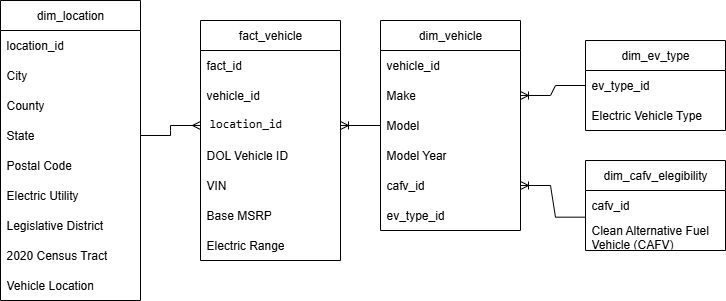

The diagram above was exported from draw.io. Its source (the exported page's mxGraphModel, read from the mxfile embedded in the PNG):
<mxGraphModel dx="786" dy="471" grid="1" gridSize="10" guides="1" tooltips="1" connect="1" arrows="1" fold="1" page="1" pageScale="1" pageWidth="850" pageHeight="1100" math="0" shadow="0">
  <root>
    <mxCell id="0" />
    <mxCell id="1" parent="0" />
    <mxCell id="4B56p6od_15T3Q6sW5bc-1" value="fact_vehicle" style="swimlane;fontStyle=0;childLayout=stackLayout;horizontal=1;startSize=30;horizontalStack=0;resizeParent=1;resizeParentMax=0;resizeLast=0;collapsible=1;marginBottom=0;whiteSpace=wrap;html=1;" vertex="1" parent="1">
      <mxGeometry x="340" y="190" width="140" height="240" as="geometry">
        <mxRectangle x="340" y="190" width="100" height="30" as="alternateBounds" />
      </mxGeometry>
    </mxCell>
    <mxCell id="4B56p6od_15T3Q6sW5bc-2" value="fact_id" style="text;strokeColor=none;fillColor=none;align=left;verticalAlign=middle;spacingLeft=4;spacingRight=4;overflow=hidden;points=[[0,0.5],[1,0.5]];portConstraint=eastwest;rotatable=0;whiteSpace=wrap;html=1;" vertex="1" parent="4B56p6od_15T3Q6sW5bc-1">
      <mxGeometry y="30" width="140" height="30" as="geometry" />
    </mxCell>
    <mxCell id="4B56p6od_15T3Q6sW5bc-3" value="vehicle_id" style="text;strokeColor=none;fillColor=none;align=left;verticalAlign=middle;spacingLeft=4;spacingRight=4;overflow=hidden;points=[[0,0.5],[1,0.5]];portConstraint=eastwest;rotatable=0;whiteSpace=wrap;html=1;" vertex="1" parent="4B56p6od_15T3Q6sW5bc-1">
      <mxGeometry y="60" width="140" height="30" as="geometry" />
    </mxCell>
    <mxCell id="4B56p6od_15T3Q6sW5bc-4" value="&lt;table&gt;&lt;tbody&gt;&lt;tr&gt;&lt;td data-col-size=&quot;sm&quot; data-end=&quot;3311&quot; data-start=&quot;3291&quot;&gt;&lt;font style=&quot;&quot; face=&quot;monospace&quot;&gt;location_id&lt;/font&gt;&lt;br&gt;&lt;table style=&quot;background-color: transparent; color: light-dark(rgb(0, 0, 0), rgb(255, 255, 255));&quot;&gt;&lt;tbody&gt;&lt;tr&gt;&lt;td data-end=&quot;3362&quot; data-start=&quot;3311&quot; data-col-size=&quot;md&quot;&gt;&lt;/td&gt;&lt;/tr&gt;&lt;/tbody&gt;&lt;/table&gt;&lt;/td&gt;&lt;/tr&gt;&lt;/tbody&gt;&lt;/table&gt;" style="text;strokeColor=none;fillColor=none;align=left;verticalAlign=middle;spacingLeft=4;spacingRight=4;overflow=hidden;points=[[0,0.5],[1,0.5]];portConstraint=eastwest;rotatable=0;whiteSpace=wrap;html=1;" vertex="1" parent="4B56p6od_15T3Q6sW5bc-1">
      <mxGeometry y="90" width="140" height="30" as="geometry" />
    </mxCell>
    <mxCell id="4B56p6od_15T3Q6sW5bc-10" value="DOL Vehicle ID" style="text;strokeColor=none;fillColor=none;align=left;verticalAlign=middle;spacingLeft=4;spacingRight=4;overflow=hidden;points=[[0,0.5],[1,0.5]];portConstraint=eastwest;rotatable=0;whiteSpace=wrap;html=1;" vertex="1" parent="4B56p6od_15T3Q6sW5bc-1">
      <mxGeometry y="120" width="140" height="30" as="geometry" />
    </mxCell>
    <mxCell id="4B56p6od_15T3Q6sW5bc-11" value="VIN" style="text;strokeColor=none;fillColor=none;align=left;verticalAlign=middle;spacingLeft=4;spacingRight=4;overflow=hidden;points=[[0,0.5],[1,0.5]];portConstraint=eastwest;rotatable=0;whiteSpace=wrap;html=1;" vertex="1" parent="4B56p6od_15T3Q6sW5bc-1">
      <mxGeometry y="150" width="140" height="30" as="geometry" />
    </mxCell>
    <mxCell id="4B56p6od_15T3Q6sW5bc-12" value="Base MSRP" style="text;strokeColor=none;fillColor=none;align=left;verticalAlign=middle;spacingLeft=4;spacingRight=4;overflow=hidden;points=[[0,0.5],[1,0.5]];portConstraint=eastwest;rotatable=0;whiteSpace=wrap;html=1;" vertex="1" parent="4B56p6od_15T3Q6sW5bc-1">
      <mxGeometry y="180" width="140" height="30" as="geometry" />
    </mxCell>
    <mxCell id="4B56p6od_15T3Q6sW5bc-13" value="Electric Range" style="text;strokeColor=none;fillColor=none;align=left;verticalAlign=middle;spacingLeft=4;spacingRight=4;overflow=hidden;points=[[0,0.5],[1,0.5]];portConstraint=eastwest;rotatable=0;whiteSpace=wrap;html=1;" vertex="1" parent="4B56p6od_15T3Q6sW5bc-1">
      <mxGeometry y="210" width="140" height="30" as="geometry" />
    </mxCell>
    <mxCell id="4B56p6od_15T3Q6sW5bc-14" value="dim_location" style="swimlane;fontStyle=0;childLayout=stackLayout;horizontal=1;startSize=30;horizontalStack=0;resizeParent=1;resizeParentMax=0;resizeLast=0;collapsible=1;marginBottom=0;whiteSpace=wrap;html=1;" vertex="1" parent="1">
      <mxGeometry x="140" y="170" width="140" height="300" as="geometry" />
    </mxCell>
    <mxCell id="4B56p6od_15T3Q6sW5bc-15" value="location_id" style="text;strokeColor=none;fillColor=none;align=left;verticalAlign=middle;spacingLeft=4;spacingRight=4;overflow=hidden;points=[[0,0.5],[1,0.5]];portConstraint=eastwest;rotatable=0;whiteSpace=wrap;html=1;" vertex="1" parent="4B56p6od_15T3Q6sW5bc-14">
      <mxGeometry y="30" width="140" height="30" as="geometry" />
    </mxCell>
    <mxCell id="4B56p6od_15T3Q6sW5bc-16" value="City" style="text;strokeColor=none;fillColor=none;align=left;verticalAlign=middle;spacingLeft=4;spacingRight=4;overflow=hidden;points=[[0,0.5],[1,0.5]];portConstraint=eastwest;rotatable=0;whiteSpace=wrap;html=1;" vertex="1" parent="4B56p6od_15T3Q6sW5bc-14">
      <mxGeometry y="60" width="140" height="30" as="geometry" />
    </mxCell>
    <mxCell id="4B56p6od_15T3Q6sW5bc-17" value="County" style="text;strokeColor=none;fillColor=none;align=left;verticalAlign=middle;spacingLeft=4;spacingRight=4;overflow=hidden;points=[[0,0.5],[1,0.5]];portConstraint=eastwest;rotatable=0;whiteSpace=wrap;html=1;" vertex="1" parent="4B56p6od_15T3Q6sW5bc-14">
      <mxGeometry y="90" width="140" height="30" as="geometry" />
    </mxCell>
    <mxCell id="4B56p6od_15T3Q6sW5bc-18" value="State" style="text;strokeColor=none;fillColor=none;align=left;verticalAlign=middle;spacingLeft=4;spacingRight=4;overflow=hidden;points=[[0,0.5],[1,0.5]];portConstraint=eastwest;rotatable=0;whiteSpace=wrap;html=1;" vertex="1" parent="4B56p6od_15T3Q6sW5bc-14">
      <mxGeometry y="120" width="140" height="30" as="geometry" />
    </mxCell>
    <mxCell id="4B56p6od_15T3Q6sW5bc-19" value="Postal Code" style="text;strokeColor=none;fillColor=none;align=left;verticalAlign=middle;spacingLeft=4;spacingRight=4;overflow=hidden;points=[[0,0.5],[1,0.5]];portConstraint=eastwest;rotatable=0;whiteSpace=wrap;html=1;" vertex="1" parent="4B56p6od_15T3Q6sW5bc-14">
      <mxGeometry y="150" width="140" height="30" as="geometry" />
    </mxCell>
    <mxCell id="4B56p6od_15T3Q6sW5bc-20" value="Electric Utility" style="text;strokeColor=none;fillColor=none;align=left;verticalAlign=middle;spacingLeft=4;spacingRight=4;overflow=hidden;points=[[0,0.5],[1,0.5]];portConstraint=eastwest;rotatable=0;whiteSpace=wrap;html=1;" vertex="1" parent="4B56p6od_15T3Q6sW5bc-14">
      <mxGeometry y="180" width="140" height="30" as="geometry" />
    </mxCell>
    <mxCell id="4B56p6od_15T3Q6sW5bc-21" value="Legislative District" style="text;strokeColor=none;fillColor=none;align=left;verticalAlign=middle;spacingLeft=4;spacingRight=4;overflow=hidden;points=[[0,0.5],[1,0.5]];portConstraint=eastwest;rotatable=0;whiteSpace=wrap;html=1;" vertex="1" parent="4B56p6od_15T3Q6sW5bc-14">
      <mxGeometry y="210" width="140" height="30" as="geometry" />
    </mxCell>
    <mxCell id="4B56p6od_15T3Q6sW5bc-23" value="2020 Census Tract" style="text;strokeColor=none;fillColor=none;align=left;verticalAlign=middle;spacingLeft=4;spacingRight=4;overflow=hidden;points=[[0,0.5],[1,0.5]];portConstraint=eastwest;rotatable=0;whiteSpace=wrap;html=1;" vertex="1" parent="4B56p6od_15T3Q6sW5bc-14">
      <mxGeometry y="240" width="140" height="30" as="geometry" />
    </mxCell>
    <mxCell id="4B56p6od_15T3Q6sW5bc-22" value="Vehicle Location" style="text;strokeColor=none;fillColor=none;align=left;verticalAlign=middle;spacingLeft=4;spacingRight=4;overflow=hidden;points=[[0,0.5],[1,0.5]];portConstraint=eastwest;rotatable=0;whiteSpace=wrap;html=1;" vertex="1" parent="4B56p6od_15T3Q6sW5bc-14">
      <mxGeometry y="270" width="140" height="30" as="geometry" />
    </mxCell>
    <mxCell id="4B56p6od_15T3Q6sW5bc-24" value="dim_vehicle" style="swimlane;fontStyle=0;childLayout=stackLayout;horizontal=1;startSize=30;horizontalStack=0;resizeParent=1;resizeParentMax=0;resizeLast=0;collapsible=1;marginBottom=0;whiteSpace=wrap;html=1;" vertex="1" parent="1">
      <mxGeometry x="520" y="190" width="140" height="210" as="geometry" />
    </mxCell>
    <mxCell id="4B56p6od_15T3Q6sW5bc-25" value="vehicle_id" style="text;strokeColor=none;fillColor=none;align=left;verticalAlign=middle;spacingLeft=4;spacingRight=4;overflow=hidden;points=[[0,0.5],[1,0.5]];portConstraint=eastwest;rotatable=0;whiteSpace=wrap;html=1;" vertex="1" parent="4B56p6od_15T3Q6sW5bc-24">
      <mxGeometry y="30" width="140" height="30" as="geometry" />
    </mxCell>
    <mxCell id="4B56p6od_15T3Q6sW5bc-26" value="Make" style="text;strokeColor=none;fillColor=none;align=left;verticalAlign=middle;spacingLeft=4;spacingRight=4;overflow=hidden;points=[[0,0.5],[1,0.5]];portConstraint=eastwest;rotatable=0;whiteSpace=wrap;html=1;" vertex="1" parent="4B56p6od_15T3Q6sW5bc-24">
      <mxGeometry y="60" width="140" height="30" as="geometry" />
    </mxCell>
    <mxCell id="4B56p6od_15T3Q6sW5bc-27" value="Model" style="text;strokeColor=none;fillColor=none;align=left;verticalAlign=middle;spacingLeft=4;spacingRight=4;overflow=hidden;points=[[0,0.5],[1,0.5]];portConstraint=eastwest;rotatable=0;whiteSpace=wrap;html=1;" vertex="1" parent="4B56p6od_15T3Q6sW5bc-24">
      <mxGeometry y="90" width="140" height="30" as="geometry" />
    </mxCell>
    <mxCell id="4B56p6od_15T3Q6sW5bc-28" value="Model Year" style="text;strokeColor=none;fillColor=none;align=left;verticalAlign=middle;spacingLeft=4;spacingRight=4;overflow=hidden;points=[[0,0.5],[1,0.5]];portConstraint=eastwest;rotatable=0;whiteSpace=wrap;html=1;" vertex="1" parent="4B56p6od_15T3Q6sW5bc-24">
      <mxGeometry y="120" width="140" height="30" as="geometry" />
    </mxCell>
    <mxCell id="4B56p6od_15T3Q6sW5bc-30" value="cafv_id" style="text;strokeColor=none;fillColor=none;align=left;verticalAlign=middle;spacingLeft=4;spacingRight=4;overflow=hidden;points=[[0,0.5],[1,0.5]];portConstraint=eastwest;rotatable=0;whiteSpace=wrap;html=1;" vertex="1" parent="4B56p6od_15T3Q6sW5bc-24">
      <mxGeometry y="150" width="140" height="30" as="geometry" />
    </mxCell>
    <mxCell id="4B56p6od_15T3Q6sW5bc-29" value="ev_type_id" style="text;strokeColor=none;fillColor=none;align=left;verticalAlign=middle;spacingLeft=4;spacingRight=4;overflow=hidden;points=[[0,0.5],[1,0.5]];portConstraint=eastwest;rotatable=0;whiteSpace=wrap;html=1;" vertex="1" parent="4B56p6od_15T3Q6sW5bc-24">
      <mxGeometry y="180" width="140" height="30" as="geometry" />
    </mxCell>
    <mxCell id="4B56p6od_15T3Q6sW5bc-31" value="dim_ev_type" style="swimlane;fontStyle=0;childLayout=stackLayout;horizontal=1;startSize=30;horizontalStack=0;resizeParent=1;resizeParentMax=0;resizeLast=0;collapsible=1;marginBottom=0;whiteSpace=wrap;html=1;" vertex="1" parent="1">
      <mxGeometry x="725" y="210" width="140" height="90" as="geometry" />
    </mxCell>
    <mxCell id="4B56p6od_15T3Q6sW5bc-32" value="ev_type_id" style="text;strokeColor=none;fillColor=none;align=left;verticalAlign=middle;spacingLeft=4;spacingRight=4;overflow=hidden;points=[[0,0.5],[1,0.5]];portConstraint=eastwest;rotatable=0;whiteSpace=wrap;html=1;" vertex="1" parent="4B56p6od_15T3Q6sW5bc-31">
      <mxGeometry y="30" width="140" height="30" as="geometry" />
    </mxCell>
    <mxCell id="4B56p6od_15T3Q6sW5bc-33" value="Electric Vehicle Type" style="text;strokeColor=none;fillColor=none;align=left;verticalAlign=middle;spacingLeft=4;spacingRight=4;overflow=hidden;points=[[0,0.5],[1,0.5]];portConstraint=eastwest;rotatable=0;whiteSpace=wrap;html=1;" vertex="1" parent="4B56p6od_15T3Q6sW5bc-31">
      <mxGeometry y="60" width="140" height="30" as="geometry" />
    </mxCell>
    <mxCell id="4B56p6od_15T3Q6sW5bc-35" value="dim_cafv_elegibility" style="swimlane;fontStyle=0;childLayout=stackLayout;horizontal=1;startSize=30;horizontalStack=0;resizeParent=1;resizeParentMax=0;resizeLast=0;collapsible=1;marginBottom=0;whiteSpace=wrap;html=1;" vertex="1" parent="1">
      <mxGeometry x="725" y="330" width="140" height="90" as="geometry" />
    </mxCell>
    <mxCell id="4B56p6od_15T3Q6sW5bc-36" value="cafv_id" style="text;strokeColor=none;fillColor=none;align=left;verticalAlign=middle;spacingLeft=4;spacingRight=4;overflow=hidden;points=[[0,0.5],[1,0.5]];portConstraint=eastwest;rotatable=0;whiteSpace=wrap;html=1;" vertex="1" parent="4B56p6od_15T3Q6sW5bc-35">
      <mxGeometry y="30" width="140" height="30" as="geometry" />
    </mxCell>
    <mxCell id="4B56p6od_15T3Q6sW5bc-37" value="Clean Alternative Fuel Vehicle (CAFV) Eligibility" style="text;strokeColor=none;fillColor=none;align=left;verticalAlign=middle;spacingLeft=4;spacingRight=4;overflow=hidden;points=[[0,0.5],[1,0.5]];portConstraint=eastwest;rotatable=0;whiteSpace=wrap;html=1;" vertex="1" parent="4B56p6od_15T3Q6sW5bc-35">
      <mxGeometry y="60" width="140" height="30" as="geometry" />
    </mxCell>
    <mxCell id="4B56p6od_15T3Q6sW5bc-38" value="" style="edgeStyle=entityRelationEdgeStyle;fontSize=12;html=1;endArrow=ERoneToMany;rounded=0;exitX=0;exitY=0.5;exitDx=0;exitDy=0;entryX=1;entryY=0.5;entryDx=0;entryDy=0;" edge="1" parent="1" source="4B56p6od_15T3Q6sW5bc-32" target="4B56p6od_15T3Q6sW5bc-26">
      <mxGeometry width="100" height="100" relative="1" as="geometry">
        <mxPoint x="798.8800000000001" y="419.99999999999994" as="sourcePoint" />
        <mxPoint x="680" y="583.42" as="targetPoint" />
        <Array as="points">
          <mxPoint x="780" y="533.42" />
          <mxPoint x="820" y="543.42" />
          <mxPoint x="820" y="583.42" />
          <mxPoint x="730" y="683.42" />
        </Array>
      </mxGeometry>
    </mxCell>
    <mxCell id="4B56p6od_15T3Q6sW5bc-40" value="" style="edgeStyle=entityRelationEdgeStyle;fontSize=12;html=1;endArrow=ERoneToMany;rounded=0;exitX=0;exitY=-0.111;exitDx=0;exitDy=0;entryX=1;entryY=0.5;entryDx=0;entryDy=0;exitPerimeter=0;" edge="1" parent="1" source="4B56p6od_15T3Q6sW5bc-37" target="4B56p6od_15T3Q6sW5bc-30">
      <mxGeometry width="100" height="100" relative="1" as="geometry">
        <mxPoint x="710" y="430" as="sourcePoint" />
        <mxPoint x="630" y="470" as="targetPoint" />
        <Array as="points">
          <mxPoint x="730" y="708.42" />
          <mxPoint x="770" y="718.42" />
          <mxPoint x="770" y="758.42" />
          <mxPoint x="680" y="858.42" />
        </Array>
      </mxGeometry>
    </mxCell>
    <mxCell id="4B56p6od_15T3Q6sW5bc-41" value="" style="edgeStyle=entityRelationEdgeStyle;fontSize=12;html=1;endArrow=ERoneToMany;rounded=0;exitX=0;exitY=0.5;exitDx=0;exitDy=0;entryX=1;entryY=0.5;entryDx=0;entryDy=0;" edge="1" parent="1" source="4B56p6od_15T3Q6sW5bc-27" target="4B56p6od_15T3Q6sW5bc-4">
      <mxGeometry width="100" height="100" relative="1" as="geometry">
        <mxPoint x="610" y="470" as="sourcePoint" />
        <mxPoint x="530" y="438" as="targetPoint" />
        <Array as="points">
          <mxPoint x="580" y="791.42" />
          <mxPoint x="620" y="801.42" />
          <mxPoint x="620" y="841.42" />
          <mxPoint x="530" y="941.42" />
        </Array>
      </mxGeometry>
    </mxCell>
    <mxCell id="4B56p6od_15T3Q6sW5bc-43" value="" style="edgeStyle=entityRelationEdgeStyle;fontSize=12;html=1;endArrow=ERmany;rounded=0;exitX=1;exitY=0.5;exitDx=0;exitDy=0;entryX=0;entryY=0.5;entryDx=0;entryDy=0;" edge="1" parent="1" source="4B56p6od_15T3Q6sW5bc-18" target="4B56p6od_15T3Q6sW5bc-4">
      <mxGeometry width="100" height="100" relative="1" as="geometry">
        <mxPoint x="430" y="340" as="sourcePoint" />
        <mxPoint x="530" y="240" as="targetPoint" />
      </mxGeometry>
    </mxCell>
  </root>
</mxGraphModel>